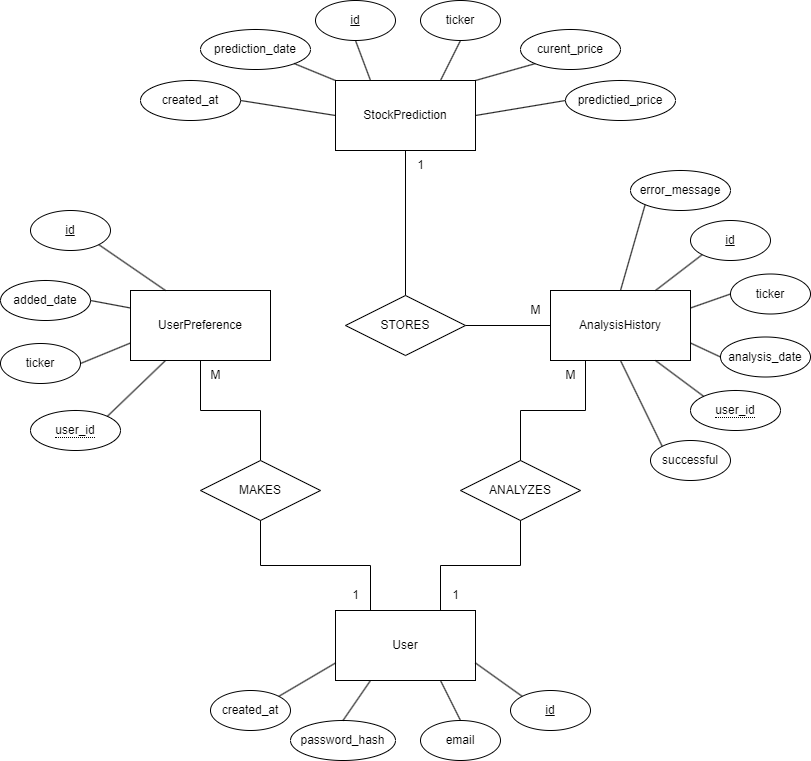

The diagram above was exported from draw.io. Its source (the exported page's mxGraphModel, read from the mxfile embedded in the PNG):
<mxGraphModel dx="1229" dy="729" grid="1" gridSize="10" guides="1" tooltips="1" connect="1" arrows="1" fold="1" page="1" pageScale="1" pageWidth="850" pageHeight="1100" math="0" shadow="0">
  <root>
    <mxCell id="0" />
    <mxCell id="1" parent="0" />
    <mxCell id="Jta0JmzwQihoUwnLZc27-6" value="UserPreference" style="whiteSpace=wrap;html=1;align=center;" parent="1" vertex="1">
      <mxGeometry x="150" y="360" width="140" height="70" as="geometry" />
    </mxCell>
    <mxCell id="Jta0JmzwQihoUwnLZc27-7" value="AnalysisHistory" style="whiteSpace=wrap;html=1;align=center;" parent="1" vertex="1">
      <mxGeometry x="570" y="360" width="140" height="70" as="geometry" />
    </mxCell>
    <mxCell id="i_fYutRdPUcezwEdhVqT-1" value="StockPrediction" style="whiteSpace=wrap;html=1;align=center;" parent="1" vertex="1">
      <mxGeometry x="355" y="150" width="140" height="70" as="geometry" />
    </mxCell>
    <mxCell id="i_fYutRdPUcezwEdhVqT-2" value="User" style="whiteSpace=wrap;html=1;align=center;" parent="1" vertex="1">
      <mxGeometry x="355" y="680" width="140" height="70" as="geometry" />
    </mxCell>
    <mxCell id="g3YImuOyuE4s2So9LQgE-1" value="created_at" style="ellipse;whiteSpace=wrap;html=1;" parent="1" vertex="1">
      <mxGeometry x="160" y="150" width="100" height="40" as="geometry" />
    </mxCell>
    <mxCell id="g3YImuOyuE4s2So9LQgE-2" value="&lt;u&gt;id&lt;/u&gt;" style="ellipse;whiteSpace=wrap;html=1;" parent="1" vertex="1">
      <mxGeometry x="335" y="70" width="80" height="40" as="geometry" />
    </mxCell>
    <mxCell id="g3YImuOyuE4s2So9LQgE-3" value="ticker" style="ellipse;whiteSpace=wrap;html=1;" parent="1" vertex="1">
      <mxGeometry x="440" y="70" width="80" height="40" as="geometry" />
    </mxCell>
    <mxCell id="g3YImuOyuE4s2So9LQgE-4" value="curent_price" style="ellipse;whiteSpace=wrap;html=1;" parent="1" vertex="1">
      <mxGeometry x="540" y="99" width="100" height="40" as="geometry" />
    </mxCell>
    <mxCell id="g3YImuOyuE4s2So9LQgE-7" value="ticker" style="ellipse;whiteSpace=wrap;html=1;" parent="1" vertex="1">
      <mxGeometry x="20" y="413" width="80" height="40" as="geometry" />
    </mxCell>
    <mxCell id="g3YImuOyuE4s2So9LQgE-8" value="prediction_date" style="ellipse;whiteSpace=wrap;html=1;" parent="1" vertex="1">
      <mxGeometry x="220" y="99" width="110" height="40" as="geometry" />
    </mxCell>
    <mxCell id="g3YImuOyuE4s2So9LQgE-9" value="added_date" style="ellipse;whiteSpace=wrap;html=1;" parent="1" vertex="1">
      <mxGeometry x="20" y="350" width="90" height="40" as="geometry" />
    </mxCell>
    <mxCell id="g3YImuOyuE4s2So9LQgE-10" value="&lt;u&gt;id&lt;/u&gt;" style="ellipse;whiteSpace=wrap;html=1;" parent="1" vertex="1">
      <mxGeometry x="50" y="280" width="80" height="40" as="geometry" />
    </mxCell>
    <mxCell id="g3YImuOyuE4s2So9LQgE-11" value="&lt;span style=&quot;border-bottom: 1px dotted&quot;&gt;user_id&lt;/span&gt;" style="ellipse;whiteSpace=wrap;html=1;align=center;" parent="1" vertex="1">
      <mxGeometry x="50" y="480" width="90" height="40" as="geometry" />
    </mxCell>
    <mxCell id="g3YImuOyuE4s2So9LQgE-12" value="predictied_price" style="ellipse;whiteSpace=wrap;html=1;" parent="1" vertex="1">
      <mxGeometry x="585" y="150" width="110" height="40" as="geometry" />
    </mxCell>
    <mxCell id="g3YImuOyuE4s2So9LQgE-13" value="analysis_date" style="ellipse;whiteSpace=wrap;html=1;" parent="1" vertex="1">
      <mxGeometry x="740" y="406.5" width="90" height="40" as="geometry" />
    </mxCell>
    <mxCell id="g3YImuOyuE4s2So9LQgE-14" value="ticker" style="ellipse;whiteSpace=wrap;html=1;" parent="1" vertex="1">
      <mxGeometry x="750" y="343.5" width="80" height="40" as="geometry" />
    </mxCell>
    <mxCell id="g3YImuOyuE4s2So9LQgE-15" value="&lt;u&gt;id&lt;/u&gt;" style="ellipse;whiteSpace=wrap;html=1;" parent="1" vertex="1">
      <mxGeometry x="710" y="290" width="80" height="40" as="geometry" />
    </mxCell>
    <mxCell id="g3YImuOyuE4s2So9LQgE-16" value="&lt;span style=&quot;border-bottom: 1px dotted&quot;&gt;user_id&lt;/span&gt;" style="ellipse;whiteSpace=wrap;html=1;align=center;" parent="1" vertex="1">
      <mxGeometry x="710" y="460" width="90" height="40" as="geometry" />
    </mxCell>
    <mxCell id="g3YImuOyuE4s2So9LQgE-17" value="error_message" style="ellipse;whiteSpace=wrap;html=1;" parent="1" vertex="1">
      <mxGeometry x="650" y="240" width="100" height="40" as="geometry" />
    </mxCell>
    <mxCell id="g3YImuOyuE4s2So9LQgE-18" value="successful" style="ellipse;whiteSpace=wrap;html=1;" parent="1" vertex="1">
      <mxGeometry x="670" y="510" width="80" height="40" as="geometry" />
    </mxCell>
    <mxCell id="g3YImuOyuE4s2So9LQgE-19" value="password_hash" style="ellipse;whiteSpace=wrap;html=1;" parent="1" vertex="1">
      <mxGeometry x="310" y="790" width="105" height="40" as="geometry" />
    </mxCell>
    <mxCell id="g3YImuOyuE4s2So9LQgE-20" value="email" style="ellipse;whiteSpace=wrap;html=1;" parent="1" vertex="1">
      <mxGeometry x="440" y="790" width="80" height="40" as="geometry" />
    </mxCell>
    <mxCell id="g3YImuOyuE4s2So9LQgE-21" value="&lt;u&gt;id&lt;/u&gt;" style="ellipse;whiteSpace=wrap;html=1;" parent="1" vertex="1">
      <mxGeometry x="530" y="760" width="80" height="40" as="geometry" />
    </mxCell>
    <mxCell id="g3YImuOyuE4s2So9LQgE-22" value="created_at" style="ellipse;whiteSpace=wrap;html=1;" parent="1" vertex="1">
      <mxGeometry x="230" y="760" width="80" height="40" as="geometry" />
    </mxCell>
    <mxCell id="g3YImuOyuE4s2So9LQgE-23" style="rounded=0;orthogonalLoop=1;jettySize=auto;html=1;exitX=1;exitY=1;exitDx=0;exitDy=0;entryX=0.25;entryY=0;entryDx=0;entryDy=0;endArrow=none;startFill=0;" parent="1" source="g3YImuOyuE4s2So9LQgE-10" target="Jta0JmzwQihoUwnLZc27-6" edge="1">
      <mxGeometry relative="1" as="geometry" />
    </mxCell>
    <mxCell id="g3YImuOyuE4s2So9LQgE-24" style="rounded=0;orthogonalLoop=1;jettySize=auto;html=1;exitX=1;exitY=0.5;exitDx=0;exitDy=0;endArrow=none;startFill=0;entryX=0;entryY=0.25;entryDx=0;entryDy=0;" parent="1" source="g3YImuOyuE4s2So9LQgE-9" target="Jta0JmzwQihoUwnLZc27-6" edge="1">
      <mxGeometry relative="1" as="geometry">
        <mxPoint x="128" y="324" as="sourcePoint" />
        <mxPoint x="130" y="390" as="targetPoint" />
      </mxGeometry>
    </mxCell>
    <mxCell id="g3YImuOyuE4s2So9LQgE-25" style="rounded=0;orthogonalLoop=1;jettySize=auto;html=1;exitX=1;exitY=0.5;exitDx=0;exitDy=0;endArrow=none;startFill=0;entryX=0;entryY=0.75;entryDx=0;entryDy=0;" parent="1" source="g3YImuOyuE4s2So9LQgE-7" target="Jta0JmzwQihoUwnLZc27-6" edge="1">
      <mxGeometry relative="1" as="geometry">
        <mxPoint x="120" y="380" as="sourcePoint" />
        <mxPoint x="160" y="388" as="targetPoint" />
      </mxGeometry>
    </mxCell>
    <mxCell id="g3YImuOyuE4s2So9LQgE-26" style="rounded=0;orthogonalLoop=1;jettySize=auto;html=1;exitX=1;exitY=0;exitDx=0;exitDy=0;endArrow=none;startFill=0;entryX=0.25;entryY=1;entryDx=0;entryDy=0;" parent="1" source="g3YImuOyuE4s2So9LQgE-11" target="Jta0JmzwQihoUwnLZc27-6" edge="1">
      <mxGeometry relative="1" as="geometry">
        <mxPoint x="130" y="390" as="sourcePoint" />
        <mxPoint x="170" y="450" as="targetPoint" />
      </mxGeometry>
    </mxCell>
    <mxCell id="g3YImuOyuE4s2So9LQgE-27" style="rounded=0;orthogonalLoop=1;jettySize=auto;html=1;exitX=1;exitY=0.5;exitDx=0;exitDy=0;entryX=0;entryY=0.5;entryDx=0;entryDy=0;endArrow=none;startFill=0;" parent="1" source="g3YImuOyuE4s2So9LQgE-1" target="i_fYutRdPUcezwEdhVqT-1" edge="1">
      <mxGeometry relative="1" as="geometry">
        <mxPoint x="128" y="373" as="sourcePoint" />
        <mxPoint x="173" y="420" as="targetPoint" />
      </mxGeometry>
    </mxCell>
    <mxCell id="g3YImuOyuE4s2So9LQgE-29" style="rounded=0;orthogonalLoop=1;jettySize=auto;html=1;exitX=1;exitY=1;exitDx=0;exitDy=0;entryX=0;entryY=0;entryDx=0;entryDy=0;endArrow=none;startFill=0;" parent="1" source="g3YImuOyuE4s2So9LQgE-8" target="i_fYutRdPUcezwEdhVqT-1" edge="1">
      <mxGeometry relative="1" as="geometry">
        <mxPoint x="260" y="179" as="sourcePoint" />
        <mxPoint x="365" y="178" as="targetPoint" />
      </mxGeometry>
    </mxCell>
    <mxCell id="g3YImuOyuE4s2So9LQgE-30" style="rounded=0;orthogonalLoop=1;jettySize=auto;html=1;exitX=0.5;exitY=1;exitDx=0;exitDy=0;entryX=0.25;entryY=0;entryDx=0;entryDy=0;endArrow=none;startFill=0;" parent="1" source="g3YImuOyuE4s2So9LQgE-2" target="i_fYutRdPUcezwEdhVqT-1" edge="1">
      <mxGeometry relative="1" as="geometry">
        <mxPoint x="324" y="143" as="sourcePoint" />
        <mxPoint x="365" y="160" as="targetPoint" />
      </mxGeometry>
    </mxCell>
    <mxCell id="g3YImuOyuE4s2So9LQgE-31" style="rounded=0;orthogonalLoop=1;jettySize=auto;html=1;entryX=0.75;entryY=0;entryDx=0;entryDy=0;endArrow=none;startFill=0;exitX=0.5;exitY=1;exitDx=0;exitDy=0;" parent="1" source="g3YImuOyuE4s2So9LQgE-3" target="i_fYutRdPUcezwEdhVqT-1" edge="1">
      <mxGeometry relative="1" as="geometry">
        <mxPoint x="440" y="119" as="sourcePoint" />
        <mxPoint x="375" y="170" as="targetPoint" />
      </mxGeometry>
    </mxCell>
    <mxCell id="g3YImuOyuE4s2So9LQgE-32" style="rounded=0;orthogonalLoop=1;jettySize=auto;html=1;exitX=0;exitY=1;exitDx=0;exitDy=0;entryX=1;entryY=0;entryDx=0;entryDy=0;endArrow=none;startFill=0;" parent="1" source="g3YImuOyuE4s2So9LQgE-4" target="i_fYutRdPUcezwEdhVqT-1" edge="1">
      <mxGeometry relative="1" as="geometry">
        <mxPoint x="344" y="163" as="sourcePoint" />
        <mxPoint x="385" y="180" as="targetPoint" />
      </mxGeometry>
    </mxCell>
    <mxCell id="g3YImuOyuE4s2So9LQgE-33" style="rounded=0;orthogonalLoop=1;jettySize=auto;html=1;exitX=0;exitY=0.5;exitDx=0;exitDy=0;entryX=1;entryY=0.5;entryDx=0;entryDy=0;endArrow=none;startFill=0;" parent="1" source="g3YImuOyuE4s2So9LQgE-12" target="i_fYutRdPUcezwEdhVqT-1" edge="1">
      <mxGeometry relative="1" as="geometry">
        <mxPoint x="555" y="154" as="sourcePoint" />
        <mxPoint x="505" y="178" as="targetPoint" />
      </mxGeometry>
    </mxCell>
    <mxCell id="g3YImuOyuE4s2So9LQgE-35" style="rounded=0;orthogonalLoop=1;jettySize=auto;html=1;exitX=0;exitY=1;exitDx=0;exitDy=0;entryX=0.5;entryY=0;entryDx=0;entryDy=0;endArrow=none;startFill=0;" parent="1" source="g3YImuOyuE4s2So9LQgE-17" target="Jta0JmzwQihoUwnLZc27-7" edge="1">
      <mxGeometry relative="1" as="geometry">
        <mxPoint x="565" y="115" as="sourcePoint" />
        <mxPoint x="515" y="139" as="targetPoint" />
      </mxGeometry>
    </mxCell>
    <mxCell id="g3YImuOyuE4s2So9LQgE-36" style="rounded=0;orthogonalLoop=1;jettySize=auto;html=1;exitX=0;exitY=0;exitDx=0;exitDy=0;endArrow=none;startFill=0;entryX=0.5;entryY=1;entryDx=0;entryDy=0;" parent="1" source="g3YImuOyuE4s2So9LQgE-18" target="Jta0JmzwQihoUwnLZc27-7" edge="1">
      <mxGeometry relative="1" as="geometry">
        <mxPoint x="675" y="284" as="sourcePoint" />
        <mxPoint x="640" y="450" as="targetPoint" />
      </mxGeometry>
    </mxCell>
    <mxCell id="g3YImuOyuE4s2So9LQgE-37" style="rounded=0;orthogonalLoop=1;jettySize=auto;html=1;exitX=0;exitY=1;exitDx=0;exitDy=0;entryX=0.75;entryY=0;entryDx=0;entryDy=0;endArrow=none;startFill=0;" parent="1" source="g3YImuOyuE4s2So9LQgE-15" target="Jta0JmzwQihoUwnLZc27-7" edge="1">
      <mxGeometry relative="1" as="geometry">
        <mxPoint x="685" y="294" as="sourcePoint" />
        <mxPoint x="660" y="380" as="targetPoint" />
      </mxGeometry>
    </mxCell>
    <mxCell id="g3YImuOyuE4s2So9LQgE-38" style="rounded=0;orthogonalLoop=1;jettySize=auto;html=1;exitX=0;exitY=0;exitDx=0;exitDy=0;entryX=0.75;entryY=1;entryDx=0;entryDy=0;endArrow=none;startFill=0;" parent="1" source="g3YImuOyuE4s2So9LQgE-16" target="Jta0JmzwQihoUwnLZc27-7" edge="1">
      <mxGeometry relative="1" as="geometry">
        <mxPoint x="732" y="334" as="sourcePoint" />
        <mxPoint x="685" y="370" as="targetPoint" />
      </mxGeometry>
    </mxCell>
    <mxCell id="g3YImuOyuE4s2So9LQgE-39" style="rounded=0;orthogonalLoop=1;jettySize=auto;html=1;exitX=0;exitY=0.5;exitDx=0;exitDy=0;entryX=1;entryY=0.75;entryDx=0;entryDy=0;endArrow=none;startFill=0;" parent="1" source="g3YImuOyuE4s2So9LQgE-13" target="Jta0JmzwQihoUwnLZc27-7" edge="1">
      <mxGeometry relative="1" as="geometry">
        <mxPoint x="733" y="476" as="sourcePoint" />
        <mxPoint x="685" y="440" as="targetPoint" />
      </mxGeometry>
    </mxCell>
    <mxCell id="g3YImuOyuE4s2So9LQgE-40" style="rounded=0;orthogonalLoop=1;jettySize=auto;html=1;exitX=0;exitY=0.5;exitDx=0;exitDy=0;entryX=1;entryY=0.25;entryDx=0;entryDy=0;endArrow=none;startFill=0;" parent="1" source="g3YImuOyuE4s2So9LQgE-14" target="Jta0JmzwQihoUwnLZc27-7" edge="1">
      <mxGeometry relative="1" as="geometry">
        <mxPoint x="750" y="437" as="sourcePoint" />
        <mxPoint x="720" y="423" as="targetPoint" />
      </mxGeometry>
    </mxCell>
    <mxCell id="g3YImuOyuE4s2So9LQgE-42" style="rounded=0;orthogonalLoop=1;jettySize=auto;html=1;exitX=1;exitY=0;exitDx=0;exitDy=0;entryX=0;entryY=0.75;entryDx=0;entryDy=0;endArrow=none;startFill=0;" parent="1" source="g3YImuOyuE4s2So9LQgE-22" target="i_fYutRdPUcezwEdhVqT-2" edge="1">
      <mxGeometry relative="1" as="geometry">
        <mxPoint x="128" y="424" as="sourcePoint" />
        <mxPoint x="195" y="470" as="targetPoint" />
      </mxGeometry>
    </mxCell>
    <mxCell id="g3YImuOyuE4s2So9LQgE-44" style="rounded=0;orthogonalLoop=1;jettySize=auto;html=1;exitX=0;exitY=0;exitDx=0;exitDy=0;entryX=1;entryY=0.75;entryDx=0;entryDy=0;endArrow=none;startFill=0;" parent="1" source="g3YImuOyuE4s2So9LQgE-21" target="i_fYutRdPUcezwEdhVqT-2" edge="1">
      <mxGeometry relative="1" as="geometry">
        <mxPoint x="308" y="776" as="sourcePoint" />
        <mxPoint x="365" y="743" as="targetPoint" />
      </mxGeometry>
    </mxCell>
    <mxCell id="g3YImuOyuE4s2So9LQgE-45" style="rounded=0;orthogonalLoop=1;jettySize=auto;html=1;exitX=0.5;exitY=0;exitDx=0;exitDy=0;entryX=0.75;entryY=1;entryDx=0;entryDy=0;endArrow=none;startFill=0;" parent="1" source="g3YImuOyuE4s2So9LQgE-20" target="i_fYutRdPUcezwEdhVqT-2" edge="1">
      <mxGeometry relative="1" as="geometry">
        <mxPoint x="552" y="776" as="sourcePoint" />
        <mxPoint x="505" y="743" as="targetPoint" />
      </mxGeometry>
    </mxCell>
    <mxCell id="g3YImuOyuE4s2So9LQgE-46" style="rounded=0;orthogonalLoop=1;jettySize=auto;html=1;exitX=0.5;exitY=0;exitDx=0;exitDy=0;entryX=0.25;entryY=1;entryDx=0;entryDy=0;endArrow=none;startFill=0;" parent="1" source="g3YImuOyuE4s2So9LQgE-19" target="i_fYutRdPUcezwEdhVqT-2" edge="1">
      <mxGeometry relative="1" as="geometry">
        <mxPoint x="490" y="800" as="sourcePoint" />
        <mxPoint x="470" y="760" as="targetPoint" />
      </mxGeometry>
    </mxCell>
    <mxCell id="g3YImuOyuE4s2So9LQgE-49" style="edgeStyle=orthogonalEdgeStyle;rounded=0;orthogonalLoop=1;jettySize=auto;html=1;entryX=0.5;entryY=1;entryDx=0;entryDy=0;endArrow=none;startFill=0;" parent="1" source="g3YImuOyuE4s2So9LQgE-47" target="Jta0JmzwQihoUwnLZc27-6" edge="1">
      <mxGeometry relative="1" as="geometry" />
    </mxCell>
    <mxCell id="g3YImuOyuE4s2So9LQgE-47" value="MAKES" style="shape=rhombus;perimeter=rhombusPerimeter;whiteSpace=wrap;html=1;align=center;" parent="1" vertex="1">
      <mxGeometry x="220" y="530" width="120" height="60" as="geometry" />
    </mxCell>
    <mxCell id="g3YImuOyuE4s2So9LQgE-48" value="" style="endArrow=none;html=1;rounded=0;exitX=0.25;exitY=0;exitDx=0;exitDy=0;entryX=0.5;entryY=1;entryDx=0;entryDy=0;edgeStyle=orthogonalEdgeStyle;startFill=0;" parent="1" source="i_fYutRdPUcezwEdhVqT-2" target="g3YImuOyuE4s2So9LQgE-47" edge="1">
      <mxGeometry width="50" height="50" relative="1" as="geometry">
        <mxPoint x="400" y="500" as="sourcePoint" />
        <mxPoint x="450" y="450" as="targetPoint" />
      </mxGeometry>
    </mxCell>
    <mxCell id="g3YImuOyuE4s2So9LQgE-50" value="ANALYZES" style="shape=rhombus;perimeter=rhombusPerimeter;whiteSpace=wrap;html=1;align=center;" parent="1" vertex="1">
      <mxGeometry x="480" y="530" width="120" height="60" as="geometry" />
    </mxCell>
    <mxCell id="g3YImuOyuE4s2So9LQgE-51" value="" style="endArrow=none;html=1;rounded=0;exitX=0.75;exitY=0;exitDx=0;exitDy=0;entryX=0.5;entryY=1;entryDx=0;entryDy=0;edgeStyle=orthogonalEdgeStyle;" parent="1" source="i_fYutRdPUcezwEdhVqT-2" target="g3YImuOyuE4s2So9LQgE-50" edge="1">
      <mxGeometry width="50" height="50" relative="1" as="geometry">
        <mxPoint x="400" y="500" as="sourcePoint" />
        <mxPoint x="450" y="450" as="targetPoint" />
      </mxGeometry>
    </mxCell>
    <mxCell id="g3YImuOyuE4s2So9LQgE-52" value="" style="endArrow=none;html=1;rounded=0;exitX=0.5;exitY=0;exitDx=0;exitDy=0;entryX=0.25;entryY=1;entryDx=0;entryDy=0;edgeStyle=orthogonalEdgeStyle;" parent="1" source="g3YImuOyuE4s2So9LQgE-50" target="Jta0JmzwQihoUwnLZc27-7" edge="1">
      <mxGeometry width="50" height="50" relative="1" as="geometry">
        <mxPoint x="400" y="500" as="sourcePoint" />
        <mxPoint x="450" y="450" as="targetPoint" />
      </mxGeometry>
    </mxCell>
    <mxCell id="g3YImuOyuE4s2So9LQgE-54" style="edgeStyle=orthogonalEdgeStyle;rounded=0;orthogonalLoop=1;jettySize=auto;html=1;entryX=0.5;entryY=1;entryDx=0;entryDy=0;endArrow=none;startFill=0;" parent="1" source="g3YImuOyuE4s2So9LQgE-53" target="i_fYutRdPUcezwEdhVqT-1" edge="1">
      <mxGeometry relative="1" as="geometry" />
    </mxCell>
    <mxCell id="g3YImuOyuE4s2So9LQgE-55" style="rounded=0;orthogonalLoop=1;jettySize=auto;html=1;endArrow=none;startFill=0;exitX=1;exitY=0.5;exitDx=0;exitDy=0;entryX=0;entryY=0.5;entryDx=0;entryDy=0;" parent="1" source="g3YImuOyuE4s2So9LQgE-53" target="Jta0JmzwQihoUwnLZc27-7" edge="1">
      <mxGeometry relative="1" as="geometry">
        <mxPoint x="510" y="410" as="sourcePoint" />
        <mxPoint x="570" y="395" as="targetPoint" />
      </mxGeometry>
    </mxCell>
    <mxCell id="g3YImuOyuE4s2So9LQgE-53" value="STORES" style="shape=rhombus;perimeter=rhombusPerimeter;whiteSpace=wrap;html=1;align=center;" parent="1" vertex="1">
      <mxGeometry x="365" y="365" width="120" height="60" as="geometry" />
    </mxCell>
    <mxCell id="g3YImuOyuE4s2So9LQgE-56" value="1" style="text;html=1;align=center;verticalAlign=middle;resizable=0;points=[];autosize=1;strokeColor=none;fillColor=none;" parent="1" vertex="1">
      <mxGeometry x="360" y="650" width="30" height="30" as="geometry" />
    </mxCell>
    <mxCell id="g3YImuOyuE4s2So9LQgE-57" value="1" style="text;html=1;align=center;verticalAlign=middle;resizable=0;points=[];autosize=1;strokeColor=none;fillColor=none;" parent="1" vertex="1">
      <mxGeometry x="460" y="650" width="30" height="30" as="geometry" />
    </mxCell>
    <mxCell id="g3YImuOyuE4s2So9LQgE-58" value="M" style="text;html=1;align=center;verticalAlign=middle;resizable=0;points=[];autosize=1;strokeColor=none;fillColor=none;" parent="1" vertex="1">
      <mxGeometry x="220" y="430" width="30" height="30" as="geometry" />
    </mxCell>
    <mxCell id="g3YImuOyuE4s2So9LQgE-59" value="M" style="text;html=1;align=center;verticalAlign=middle;resizable=0;points=[];autosize=1;strokeColor=none;fillColor=none;" parent="1" vertex="1">
      <mxGeometry x="575" y="430" width="30" height="30" as="geometry" />
    </mxCell>
    <mxCell id="g3YImuOyuE4s2So9LQgE-60" value="1" style="text;html=1;align=center;verticalAlign=middle;resizable=0;points=[];autosize=1;strokeColor=none;fillColor=none;" parent="1" vertex="1">
      <mxGeometry x="425" y="220" width="30" height="30" as="geometry" />
    </mxCell>
    <mxCell id="g3YImuOyuE4s2So9LQgE-61" value="M" style="text;html=1;align=center;verticalAlign=middle;resizable=0;points=[];autosize=1;strokeColor=none;fillColor=none;" parent="1" vertex="1">
      <mxGeometry x="540" y="365" width="30" height="30" as="geometry" />
    </mxCell>
  </root>
</mxGraphModel>